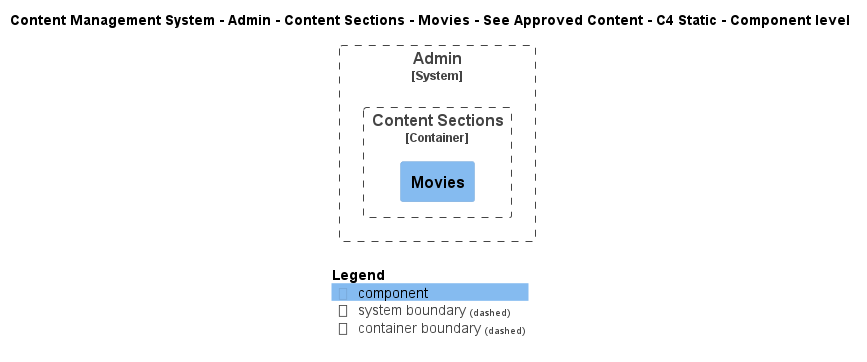

The diagram above was rendered by PlantUML. Its source (embedded in the PNG):
@startuml
!include ..\..\..\..\..\..\..\..\..\.c4s\C4_Component.puml

AddElementTag("c4interflow:lifecycle:new", $bgColor=green, $fontColor=#ffffff, $borderColor=green, $shadowing="False")
AddElementTag("c4interflow:lifecycle:changed", $bgColor=orange, $fontColor=#ffffff, $borderColor=orange, $shadowing="False")
AddElementTag("c4interflow:lifecycle:removed", $bgColor=red, $fontColor=#ffffff, $borderColor=red, $shadowing="False")

AddRelTag("c4interflow:lifecycle:new", $textColor=green, $lineColor=green)
AddRelTag("c4interflow:lifecycle:changed", $textColor=orange, $lineColor=orange)
AddRelTag("c4interflow:lifecycle:removed", $textColor=red, $lineColor=red)

SHOW_PERSON_PORTRAIT()
LAYOUT_TOP_DOWN()

skinparam linetype polyline

title Content Management System - Admin - Content Sections - Movies - See Approved Content - C4 Static - Component level


System_Boundary(ContentManagementSystem.SoftwareSystems.Admin, "Admin") {
    
Container_Boundary(ContentManagementSystem.SoftwareSystems.Admin.Containers.ContentSections, "Content Sections") {
    Component(ContentManagementSystem.SoftwareSystems.Admin.Containers.ContentSections.Components.Movies, "Movies", "", "")
}
}



SHOW_LEGEND()
@enduml